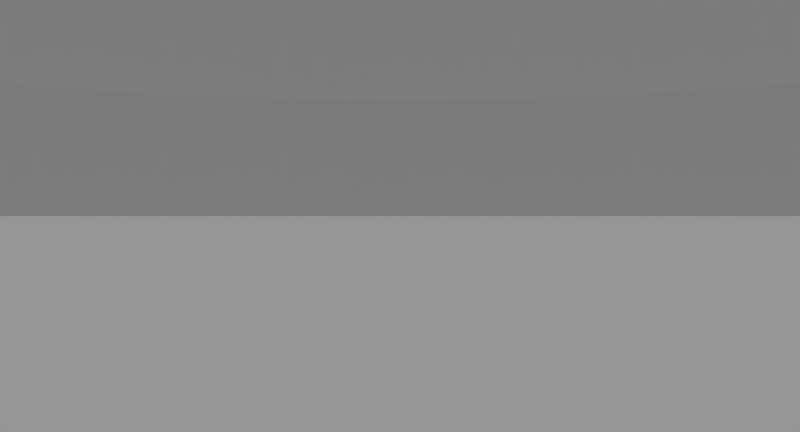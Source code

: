 # Source: Cameras.blend  (saved by Blender 2.72.0; exported with 4.5.12 LTS)
import bpy
from mathutils import Matrix  # noqa: F401  (used for matrix-valued properties, if any)

bpy.ops.wm.read_factory_settings(use_empty=True)
scene = bpy.context.scene
scene.name = 'Scene'

# ---- collections
col_collection_1 = bpy.data.collections.new('Collection 1'); scene.collection.children.link(col_collection_1)

# ---- cameras
cam_camera_003 = bpy.data.cameras.new('Camera.003')
cam_camera_003.clip_end = 100.0
cam_camera_003.lens = 35.0
cam_camera_003.sensor_width = 32.0
cam_camera_003.sensor_height = 18.0
cam_camera_003.ortho_scale = 7.314
cam_camera_003.dof.focus_distance = 0.0
cam_camera_003.dof.aperture_fstop = 128.0
cam_camera_002 = bpy.data.cameras.new('Camera.002')
cam_camera_002.clip_end = 100.0
cam_camera_002.lens = 35.0
cam_camera_002.sensor_width = 32.0
cam_camera_002.sensor_height = 18.0
cam_camera_002.ortho_scale = 7.314
cam_camera_002.dof.focus_distance = 0.0
cam_camera_002.dof.aperture_fstop = 128.0
cam_camera_001 = bpy.data.cameras.new('Camera.001')
cam_camera_001.clip_end = 100.0
cam_camera_001.lens = 35.0
cam_camera_001.sensor_width = 32.0
cam_camera_001.sensor_height = 18.0
cam_camera_001.ortho_scale = 7.314
cam_camera_001.dof.focus_distance = 0.0
cam_camera_001.dof.aperture_fstop = 128.0
cam_camera = bpy.data.cameras.new('Camera')
cam_camera.clip_end = 100.0
cam_camera.lens = 35.0
cam_camera.sensor_width = 32.0
cam_camera.sensor_height = 18.0
cam_camera.ortho_scale = 7.314
cam_camera.dof.focus_distance = 0.0
cam_camera.dof.aperture_fstop = 128.0

# ---- meshes
me_sphere = bpy.data.meshes.new('Sphere')
me_sphere.from_pydata([(-3.902, 0.0, 19.62), (-7.654, 0.0, 18.48), (-11.11, 0.0, 16.63), (-14.14, 0.0, 14.14), (-16.63, 0.0, 11.11), (-18.48, 0.0, 7.654), (-19.62, 0.0, 3.902), (-20.0, 0.0, 1.51e-06), (-3.827, 0.7613, 19.62), (-7.507, 1.493, 18.48), (-10.9, 2.168, 16.63), (-13.87, 2.759, 14.14), (-16.31, 3.245, 11.11), (-18.12, 3.605, 7.654), (-19.24, 3.827, 3.902), (-19.62, 3.902, 1.51e-06), (-3.605, 1.493, 19.62), (-7.072, 2.929, 18.48), (-10.27, 4.253, 16.63), (-13.07, 5.413, 14.14), (-15.37, 6.364, 11.11), (-17.07, 7.072, 7.654), (-18.12, 7.507, 3.902), (-18.48, 7.654, 1.51e-06), (-3.245, 2.168, 19.62), (-6.364, 4.253, 18.48), (-9.24, 6.174, 16.63), (-11.76, 7.858, 14.14), (-13.83, 9.24, 11.11), (-15.37, 10.27, 7.654), (-16.31, 10.9, 3.902), (-16.63, 11.11, 1.51e-06), (-2.759, 2.759, 19.62), (-5.413, 5.413, 18.48), (-7.858, 7.858, 16.63), (-10.0, 10.0, 14.14), (-11.76, 11.76, 11.11), (-13.07, 13.07, 7.654), (-13.87, 13.87, 3.902), (-14.14, 14.14, 1.51e-06), (-2.168, 3.245, 19.62), (-4.253, 6.364, 18.48), (-6.174, 9.24, 16.63), (-7.858, 11.76, 14.14), (-9.24, 13.83, 11.11), (-10.27, 15.37, 7.654), (-10.9, 16.31, 3.902), (-11.11, 16.63, 1.51e-06), (-1.493, 3.605, 19.62), (-2.929, 7.072, 18.48), (-4.253, 10.27, 16.63), (-5.413, 13.07, 14.14), (-6.364, 15.37, 11.11), (-7.072, 17.07, 7.654), (-7.507, 18.12, 3.902), (-7.654, 18.48, 1.51e-06), (-0.7613, 3.827, 19.62), (-1.493, 7.507, 18.48), (-2.168, 10.9, 16.63), (-2.759, 13.87, 14.14), (-3.245, 16.31, 11.11), (-3.605, 18.12, 7.654), (-3.827, 19.24, 3.902), (-3.902, 19.62, 1.51e-06), (6.533e-06, 3.902, 19.62), (6.384e-06, 7.654, 18.48), (6.235e-06, 11.11, 16.63), (6.384e-06, 14.14, 14.14), (6.682e-06, 16.63, 11.11), (5.49e-06, 18.48, 7.654), (7.875e-06, 19.62, 3.902), (7.577e-06, 20.0, 1.51e-06), (0.7613, 3.827, 19.62), (1.493, 7.507, 18.48), (2.168, 10.9, 16.63), (2.759, 13.87, 14.14), (3.245, 16.31, 11.11), (3.605, 18.12, 7.654), (3.827, 19.24, 3.902), (3.902, 19.62, 1.51e-06), (1.493, 3.605, 19.62), (2.929, 7.072, 18.48), (4.253, 10.27, 16.63), (5.413, 13.07, 14.14), (6.364, 15.37, 11.11), (7.072, 17.07, 7.654), (7.507, 18.12, 3.902), (7.654, 18.48, 1.51e-06), (2.168, 3.245, 19.62), (4.253, 6.364, 18.48), (6.174, 9.24, 16.63), (7.858, 11.76, 14.14), (9.24, 13.83, 11.11), (10.27, 15.37, 7.654), (10.9, 16.31, 3.902), (11.11, 16.63, 1.51e-06), (2.759, 2.759, 19.62), (5.413, 5.413, 18.48), (7.858, 7.858, 16.63), (10.0, 10.0, 14.14), (11.76, 11.76, 11.11), (13.07, 13.07, 7.654), (13.87, 13.87, 3.902), (14.14, 14.14, 1.51e-06), (3.245, 2.168, 19.62), (6.364, 4.253, 18.48), (9.24, 6.174, 16.63), (11.76, 7.858, 14.14), (13.83, 9.24, 11.11), (15.37, 10.27, 7.654), (16.31, 10.9, 3.902), (16.63, 11.11, 1.51e-06), (3.605, 1.493, 19.62), (7.072, 2.929, 18.48), (10.27, 4.253, 16.63), (13.07, 5.413, 14.14), (15.37, 6.364, 11.11), (17.07, 7.072, 7.654), (18.12, 7.507, 3.902), (18.48, 7.654, 1.51e-06), (3.827, 0.7613, 19.62), (7.507, 1.493, 18.48), (10.9, 2.168, 16.63), (13.87, 2.759, 14.14), (16.31, 3.245, 11.11), (18.12, 3.605, 7.654), (19.24, 3.827, 3.902), (19.62, 3.902, 1.51e-06), (3.902, -1.443e-07, 19.62), (7.654, 8.244e-07, 18.48), (11.11, 5.264e-07, 16.63), (14.14, -5.168e-07, 14.14), (16.63, -1.709e-06, 11.11), (18.48, 1.271e-06, 7.654), (19.62, -1.709e-06, 3.902), (20.0, -2.007e-06, 1.51e-06), (3.827, -0.7613, 19.62), (7.507, -1.493, 18.48), (10.9, -2.168, 16.63), (13.87, -2.759, 14.14), (16.31, -3.245, 11.11), (18.12, -3.605, 7.654), (19.24, -3.827, 3.902), (19.62, -3.902, 1.51e-06), (3.605, -1.493, 19.62), (7.072, -2.929, 18.48), (10.27, -4.253, 16.63), (13.07, -5.413, 14.14), (15.37, -6.364, 11.11), (17.07, -7.072, 7.654), (18.12, -7.507, 3.902), (18.48, -7.654, 1.51e-06), (3.245, -2.168, 19.62), (6.364, -4.253, 18.48), (9.24, -6.174, 16.63), (11.76, -7.858, 14.14), (13.83, -9.24, 11.11), (15.37, -10.27, 7.654), (16.31, -10.9, 3.902), (16.63, -11.11, 1.51e-06), (2.759, -2.759, 19.62), (5.413, -5.413, 18.48), (7.858, -7.858, 16.63), (10.0, -10.0, 14.14), (11.76, -11.76, 11.11), (13.07, -13.07, 7.654), (13.87, -13.87, 3.902), (14.14, -14.14, 1.51e-06), (2.168, -3.245, 19.62), (4.253, -6.364, 18.48), (6.174, -9.24, 16.63), (7.858, -11.76, 14.14), (9.24, -13.83, 11.11), (10.27, -15.37, 7.654), (10.9, -16.31, 3.902), (11.11, -16.63, 1.51e-06), (1.493, -3.605, 19.62), (2.929, -7.072, 18.48), (4.253, -10.27, 16.63), (5.413, -13.07, 14.14), (6.364, -15.37, 11.11), (7.072, -17.07, 7.654), (7.507, -18.12, 3.902), (7.654, -18.48, 1.51e-06), (0.7613, -3.827, 19.62), (1.493, -7.507, 18.48), (2.168, -10.9, 16.63), (2.759, -13.87, 14.14), (3.245, -16.31, 11.11), (3.605, -18.12, 7.654), (3.827, -19.24, 3.902), (3.902, -19.62, 1.51e-06), (6.235e-06, -3.902, 19.62), (5.639e-06, -7.654, 18.48), (5.639e-06, -11.11, 16.63), (3.702e-06, -14.14, 14.14), (2.808e-06, -16.63, 11.11), (6.384e-06, -18.48, 7.654), (1.914e-06, -19.62, 3.902), (2.808e-06, -20.0, 1.51e-06), (-0.7613, -3.827, 19.62), (-1.493, -7.507, 18.48), (-2.168, -10.9, 16.63), (-2.759, -13.87, 14.14), (-3.245, -16.31, 11.11), (-3.605, -18.12, 7.654), (-3.827, -19.24, 3.902), (-3.902, -19.62, 1.51e-06), (-1.493, -3.605, 19.62), (-2.929, -7.072, 18.48), (-4.253, -10.27, 16.63), (-5.413, -13.07, 14.14), (-6.364, -15.37, 11.11), (-7.072, -17.07, 7.654), (-7.507, -18.12, 3.902), (-7.654, -18.48, 1.51e-06), (-2.168, -3.245, 19.62), (-4.253, -6.364, 18.48), (-6.174, -9.24, 16.63), (-7.858, -11.76, 14.14), (-9.24, -13.83, 11.11), (-10.27, -15.37, 7.654), (-10.9, -16.31, 3.902), (-11.11, -16.63, 1.51e-06), (-2.759, -2.759, 19.62), (-5.413, -5.413, 18.48), (-7.858, -7.858, 16.63), (-10.0, -10.0, 14.14), (-11.76, -11.76, 11.11), (-13.07, -13.07, 7.654), (-13.87, -13.87, 3.902), (-14.14, -14.14, 1.51e-06), (-3.245, -2.168, 19.62), (-6.364, -4.253, 18.48), (-9.24, -6.174, 16.63), (-11.76, -7.858, 14.14), (-13.83, -9.24, 11.11), (-15.37, -10.27, 7.654), (-16.31, -10.9, 3.902), (-16.63, -11.11, 1.51e-06), (4.961e-07, -2.494e-06, 20.0), (-3.605, -1.493, 19.62), (-7.072, -2.929, 18.48), (-10.27, -4.253, 16.63), (-13.07, -5.413, 14.14), (-15.37, -6.364, 11.11), (-17.07, -7.072, 7.654), (-18.12, -7.507, 3.902), (-18.48, -7.654, 1.51e-06), (-3.827, -0.7613, 19.62), (-7.507, -1.493, 18.48), (-10.9, -2.168, 16.63), (-13.87, -2.759, 14.14), (-16.31, -3.245, 11.11), (-18.12, -3.605, 7.654), (-19.24, -3.827, 3.902), (-19.62, -3.902, 1.51e-06)], [], [(6, 14, 13, 5), (4, 12, 11, 3), (2, 10, 9, 1), (7, 15, 14, 6), (5, 13, 12, 4), (3, 11, 10, 2), (1, 9, 8, 0), (9, 17, 16, 8), (14, 22, 21, 13), (12, 20, 19, 11), (10, 18, 17, 9), (15, 23, 22, 14), (13, 21, 20, 12), (11, 19, 18, 10), (17, 25, 24, 16), (22, 30, 29, 21), (20, 28, 27, 19), (18, 26, 25, 17), (23, 31, 30, 22), (21, 29, 28, 20), (19, 27, 26, 18), (25, 33, 32, 24), (30, 38, 37, 29), (28, 36, 35, 27), (26, 34, 33, 25), (31, 39, 38, 30), (29, 37, 36, 28), (27, 35, 34, 26), (33, 41, 40, 32), (38, 46, 45, 37), (36, 44, 43, 35), (34, 42, 41, 33), (39, 47, 46, 38), (37, 45, 44, 36), (35, 43, 42, 34), (41, 49, 48, 40), (46, 54, 53, 45), (44, 52, 51, 43), (42, 50, 49, 41), (47, 55, 54, 46), (45, 53, 52, 44), (43, 51, 50, 42), (49, 57, 56, 48), (54, 62, 61, 53), (52, 60, 59, 51), (50, 58, 57, 49), (55, 63, 62, 54), (53, 61, 60, 52), (51, 59, 58, 50), (57, 65, 64, 56), (62, 70, 69, 61), (60, 68, 67, 59), (58, 66, 65, 57), (63, 71, 70, 62), (61, 69, 68, 60), (59, 67, 66, 58), (65, 73, 72, 64), (70, 78, 77, 69), (68, 76, 75, 67), (66, 74, 73, 65), (71, 79, 78, 70), (69, 77, 76, 68), (67, 75, 74, 66), (73, 81, 80, 72), (78, 86, 85, 77), (76, 84, 83, 75), (74, 82, 81, 73), (79, 87, 86, 78), (77, 85, 84, 76), (75, 83, 82, 74), (81, 89, 88, 80), (86, 94, 93, 85), (84, 92, 91, 83), (82, 90, 89, 81), (87, 95, 94, 86), (85, 93, 92, 84), (83, 91, 90, 82), (89, 97, 96, 88), (94, 102, 101, 93), (92, 100, 99, 91), (90, 98, 97, 89), (95, 103, 102, 94), (93, 101, 100, 92), (91, 99, 98, 90), (97, 105, 104, 96), (102, 110, 109, 101), (100, 108, 107, 99), (98, 106, 105, 97), (103, 111, 110, 102), (101, 109, 108, 100), (99, 107, 106, 98), (105, 113, 112, 104), (110, 118, 117, 109), (108, 116, 115, 107), (106, 114, 113, 105), (111, 119, 118, 110), (109, 117, 116, 108), (107, 115, 114, 106), (113, 121, 120, 112), (118, 126, 125, 117), (116, 124, 123, 115), (114, 122, 121, 113), (119, 127, 126, 118), (117, 125, 124, 116), (115, 123, 122, 114), (121, 129, 128, 120), (126, 134, 133, 125), (124, 132, 131, 123), (122, 130, 129, 121), (127, 135, 134, 126), (125, 133, 132, 124), (123, 131, 130, 122), (129, 137, 136, 128), (134, 142, 141, 133), (132, 140, 139, 131), (130, 138, 137, 129), (135, 143, 142, 134), (133, 141, 140, 132), (131, 139, 138, 130), (137, 145, 144, 136), (142, 150, 149, 141), (140, 148, 147, 139), (138, 146, 145, 137), (143, 151, 150, 142), (141, 149, 148, 140), (139, 147, 146, 138), (145, 153, 152, 144), (150, 158, 157, 149), (148, 156, 155, 147), (146, 154, 153, 145), (151, 159, 158, 150), (149, 157, 156, 148), (147, 155, 154, 146), (153, 161, 160, 152), (158, 166, 165, 157), (156, 164, 163, 155), (154, 162, 161, 153), (159, 167, 166, 158), (157, 165, 164, 156), (155, 163, 162, 154), (161, 169, 168, 160), (166, 174, 173, 165), (164, 172, 171, 163), (162, 170, 169, 161), (167, 175, 174, 166), (165, 173, 172, 164), (163, 171, 170, 162), (169, 177, 176, 168), (174, 182, 181, 173), (172, 180, 179, 171), (170, 178, 177, 169), (175, 183, 182, 174), (173, 181, 180, 172), (171, 179, 178, 170), (177, 185, 184, 176), (182, 190, 189, 181), (180, 188, 187, 179), (178, 186, 185, 177), (183, 191, 190, 182), (181, 189, 188, 180), (179, 187, 186, 178), (185, 193, 192, 184), (190, 198, 197, 189), (188, 196, 195, 187), (186, 194, 193, 185), (191, 199, 198, 190), (189, 197, 196, 188), (187, 195, 194, 186), (193, 201, 200, 192), (198, 206, 205, 197), (196, 204, 203, 195), (194, 202, 201, 193), (199, 207, 206, 198), (197, 205, 204, 196), (195, 203, 202, 194), (201, 209, 208, 200), (206, 214, 213, 205), (204, 212, 211, 203), (202, 210, 209, 201), (207, 215, 214, 206), (205, 213, 212, 204), (203, 211, 210, 202), (209, 217, 216, 208), (214, 222, 221, 213), (212, 220, 219, 211), (210, 218, 217, 209), (215, 223, 222, 214), (213, 221, 220, 212), (211, 219, 218, 210), (217, 225, 224, 216), (222, 230, 229, 221), (220, 228, 227, 219), (218, 226, 225, 217), (223, 231, 230, 222), (221, 229, 228, 220), (219, 227, 226, 218), (225, 233, 232, 224), (230, 238, 237, 229), (228, 236, 235, 227), (226, 234, 233, 225), (231, 239, 238, 230), (229, 237, 236, 228), (227, 235, 234, 226), (233, 242, 241, 232), (238, 247, 246, 237), (236, 245, 244, 235), (234, 243, 242, 233), (239, 248, 247, 238), (237, 246, 245, 236), (235, 244, 243, 234), (242, 250, 249, 241), (247, 255, 254, 246), (245, 253, 252, 244), (243, 251, 250, 242), (248, 256, 255, 247), (246, 254, 253, 245), (244, 252, 251, 243), (0, 8, 240), (8, 16, 240), (16, 24, 240), (24, 32, 240), (32, 40, 240), (40, 48, 240), (48, 56, 240), (56, 64, 240), (64, 72, 240), (72, 80, 240), (80, 88, 240), (88, 96, 240), (96, 104, 240), (104, 112, 240), (112, 120, 240), (120, 128, 240), (128, 136, 240), (136, 144, 240), (144, 152, 240), (152, 160, 240), (160, 168, 240), (168, 176, 240), (176, 184, 240), (184, 192, 240), (192, 200, 240), (200, 208, 240), (208, 216, 240), (216, 224, 240), (224, 232, 240), (232, 241, 240), (241, 249, 240), (250, 1, 0, 249), (255, 6, 5, 254), (253, 4, 3, 252), (251, 2, 1, 250), (249, 0, 240), (256, 7, 6, 255), (254, 5, 4, 253), (252, 3, 2, 251)])
me_sphere.use_remesh_preserve_volume = False
me_sphere.use_remesh_preserve_attributes = False
me_sphere.use_mirror_vertex_groups = False
me_sphere.update()

# ---- objects
ob_gekitorbitcam = bpy.data.objects.new('GEKitOrbitCam', None)
ob_orbitcam = bpy.data.objects.new('orbitCam', cam_camera_003)
ob_gekitfirstpersoncam = bpy.data.objects.new('GEKitfirstPersonCam', cam_camera_002)
ob_sphere = bpy.data.objects.new('Sphere', me_sphere)
ob_gekitorbitcampy = bpy.data.objects.new('GEKitOrbitCamPy', None)
ob_orbitcampy = bpy.data.objects.new('orbitCamPy', cam_camera_001)
ob_gekitfirstpersoncampy = bpy.data.objects.new('GEKitfirstPersonCamPy', cam_camera)

# ---- transforms, parenting, visibility, modifiers, constraints
ob_gekitorbitcam.location = (3.0, 0.0, 0.0)
ob_gekitorbitcam.empty_display_type = 'SPHERE'
ob_gekitorbitcam.empty_image_offset = (0.0, 0.0)
ob_gekitorbitcam.lineart.crease_threshold = 0.0
ob_orbitcam.parent = ob_gekitorbitcam
ob_orbitcam.location = (0.0, -10.0, 0.0)
ob_orbitcam.rotation_euler = (1.571, -0.0, 0.0)
ob_orbitcam.lock_rotations_4d = False
ob_orbitcam.empty_display_type = 'ARROWS'
ob_orbitcam.color = (0.0, 0.0, 0.0, 0.0)
ob_orbitcam.display_type = 'WIRE'
ob_orbitcam.lineart.crease_threshold = 0.0
ob_gekitfirstpersoncam.location = (3.0, 2.0, 2.0)
ob_gekitfirstpersoncam.rotation_euler = (1.571, 0.0, 0.0)
ob_gekitfirstpersoncam.lock_rotations_4d = False
ob_gekitfirstpersoncam.empty_display_type = 'ARROWS'
ob_gekitfirstpersoncam.color = (0.0, 0.0, 0.0, 0.0)
ob_gekitfirstpersoncam.display_type = 'WIRE'
ob_gekitfirstpersoncam.lineart.crease_threshold = 0.0
ob_sphere.location = (0.0, 0.0, 0.0)
ob_sphere.color = (0.0, 0.0, 0.0, 0.0)
ob_sphere.hide_select = True
ob_sphere.lineart.crease_threshold = 0.0
ob_gekitorbitcampy.location = (0.0, 0.0, 0.0)
ob_gekitorbitcampy.empty_display_type = 'SPHERE'
ob_gekitorbitcampy.empty_image_offset = (0.0, 0.0)
ob_gekitorbitcampy.lineart.crease_threshold = 0.0
ob_orbitcampy.parent = ob_gekitorbitcampy
ob_orbitcampy.location = (0.0, -10.0, 0.0)
ob_orbitcampy.rotation_euler = (1.571, -0.0, 0.0)
ob_orbitcampy.lock_rotations_4d = False
ob_orbitcampy.empty_display_type = 'ARROWS'
ob_orbitcampy.color = (0.0, 0.0, 0.0, 0.0)
ob_orbitcampy.display_type = 'WIRE'
ob_orbitcampy.lineart.crease_threshold = 0.0
ob_gekitfirstpersoncampy.location = (0.0, 2.0, 2.0)
ob_gekitfirstpersoncampy.rotation_euler = (1.571, 0.0, 0.0)
ob_gekitfirstpersoncampy.lock_rotations_4d = False
ob_gekitfirstpersoncampy.empty_display_type = 'ARROWS'
ob_gekitfirstpersoncampy.color = (0.0, 0.0, 0.0, 0.0)
ob_gekitfirstpersoncampy.display_type = 'WIRE'
ob_gekitfirstpersoncampy.lineart.crease_threshold = 0.0

# ---- collection membership
col_collection_1.objects.link(ob_gekitorbitcam)
col_collection_1.objects.link(ob_orbitcam)
col_collection_1.objects.link(ob_gekitfirstpersoncam)
col_collection_1.objects.link(ob_sphere)
col_collection_1.objects.link(ob_gekitorbitcampy)
col_collection_1.objects.link(ob_orbitcampy)
col_collection_1.objects.link(ob_gekitfirstpersoncampy)

# ---- scene / render settings (as saved in the file)
scene.camera = ob_orbitcampy
scene.frame_start = 1; scene.frame_end = 250; scene.frame_set(1)
scene.render.engine = 'BLENDER_EEVEE_NEXT'
scene.render.image_settings.color_mode = 'RGB'
scene.render.image_settings.compression = 90
scene.render.resolution_x = 2001
scene.render.resolution_percentage = 50
scene.render.fps = 30
scene.render.dither_intensity = 0.0
scene.cycles.use_denoising = False
scene.cycles.samples = 10
scene.cycles.sampling_pattern = 'TABULATED_SOBOL'
scene.cycles.light_sampling_threshold = 0.0
scene.cycles.use_adaptive_sampling = False
scene.cycles.use_light_tree = False
scene.cycles.blur_glossy = 0.0
scene.cycles.volume_bounces = 1
scene.cycles.pixel_filter_type = 'GAUSSIAN'
scene.cycles.sample_clamp_indirect = 0.0
scene.view_settings.view_transform = 'Standard'
bpy.context.view_layer.update()

# ---- added for rendering (the .blend has no usable light): sun + grey world if the file has none
light_auto_sun = bpy.data.lights.new('AutoSun', 'SUN')
light_auto_sun.energy = 3.0
light_auto_sun.angle = 0.0523599
ob_auto_sun = bpy.data.objects.new('AutoSun', light_auto_sun)
scene.collection.objects.link(ob_auto_sun)
ob_auto_sun.rotation_euler = (0.872665, 0.174533, 0.523599)
if scene.world is None:
    world_auto = bpy.data.worlds.new('AutoWorld')
    world_auto.color = (0.3, 0.3, 0.3)
    scene.world = world_auto
bpy.context.view_layer.update()
